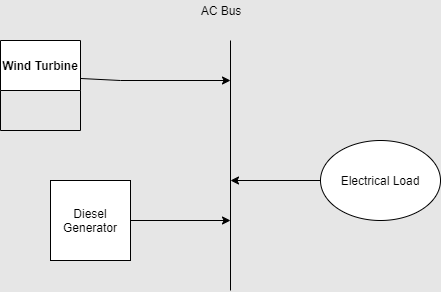

The diagram above was exported from draw.io. Its source (the exported page's mxGraphModel, read from the mxfile embedded in the PNG):
<mxGraphModel dx="782" dy="469" grid="1" gridSize="10" guides="1" tooltips="1" connect="1" arrows="1" fold="1" page="1" pageScale="1" pageWidth="827" pageHeight="1169" background="#E6E6E6" math="0" shadow="0">
  <root>
    <mxCell id="0" />
    <mxCell id="1" parent="0" />
    <mxCell id="ZKJcwJvkPK8fqeMLiWIn-1" value="" style="endArrow=none;html=1;" parent="1" edge="1">
      <mxGeometry width="50" height="50" relative="1" as="geometry">
        <mxPoint x="380" y="310" as="sourcePoint" />
        <mxPoint x="380" y="60" as="targetPoint" />
      </mxGeometry>
    </mxCell>
    <mxCell id="YRXQbNjj0XBMPrfJd9xc-2" value="AC Bus" style="text;html=1;strokeColor=none;fillColor=none;align=center;verticalAlign=middle;whiteSpace=wrap;rounded=0;" vertex="1" parent="1">
      <mxGeometry x="341" y="20" width="60" height="20" as="geometry" />
    </mxCell>
    <mxCell id="YRXQbNjj0XBMPrfJd9xc-5" value="Wind Turbine" style="swimlane;startSize=50;" vertex="1" parent="1">
      <mxGeometry x="150" y="60" width="80" height="90" as="geometry" />
    </mxCell>
    <mxCell id="YRXQbNjj0XBMPrfJd9xc-6" value="" style="endArrow=none;html=1;entryX=1;entryY=0.422;entryDx=0;entryDy=0;entryPerimeter=0;" edge="1" parent="1" target="YRXQbNjj0XBMPrfJd9xc-5">
      <mxGeometry width="50" height="50" relative="1" as="geometry">
        <mxPoint x="270" y="100" as="sourcePoint" />
        <mxPoint x="430" y="200" as="targetPoint" />
      </mxGeometry>
    </mxCell>
    <mxCell id="YRXQbNjj0XBMPrfJd9xc-7" value="" style="endArrow=classic;html=1;" edge="1" parent="1">
      <mxGeometry width="50" height="50" relative="1" as="geometry">
        <mxPoint x="270" y="100" as="sourcePoint" />
        <mxPoint x="380" y="100" as="targetPoint" />
      </mxGeometry>
    </mxCell>
    <mxCell id="YRXQbNjj0XBMPrfJd9xc-9" style="edgeStyle=orthogonalEdgeStyle;rounded=0;orthogonalLoop=1;jettySize=auto;html=1;" edge="1" parent="1" source="YRXQbNjj0XBMPrfJd9xc-8">
      <mxGeometry relative="1" as="geometry">
        <mxPoint x="380" y="240" as="targetPoint" />
      </mxGeometry>
    </mxCell>
    <mxCell id="YRXQbNjj0XBMPrfJd9xc-8" value="Diesel Generator" style="whiteSpace=wrap;html=1;aspect=fixed;" vertex="1" parent="1">
      <mxGeometry x="200" y="200" width="80" height="80" as="geometry" />
    </mxCell>
    <mxCell id="YRXQbNjj0XBMPrfJd9xc-19" style="edgeStyle=orthogonalEdgeStyle;rounded=0;orthogonalLoop=1;jettySize=auto;html=1;" edge="1" parent="1" source="YRXQbNjj0XBMPrfJd9xc-18">
      <mxGeometry relative="1" as="geometry">
        <mxPoint x="380" y="200" as="targetPoint" />
      </mxGeometry>
    </mxCell>
    <mxCell id="YRXQbNjj0XBMPrfJd9xc-18" value="Electrical Load" style="ellipse;whiteSpace=wrap;html=1;" vertex="1" parent="1">
      <mxGeometry x="470" y="160" width="120" height="80" as="geometry" />
    </mxCell>
  </root>
</mxGraphModel>